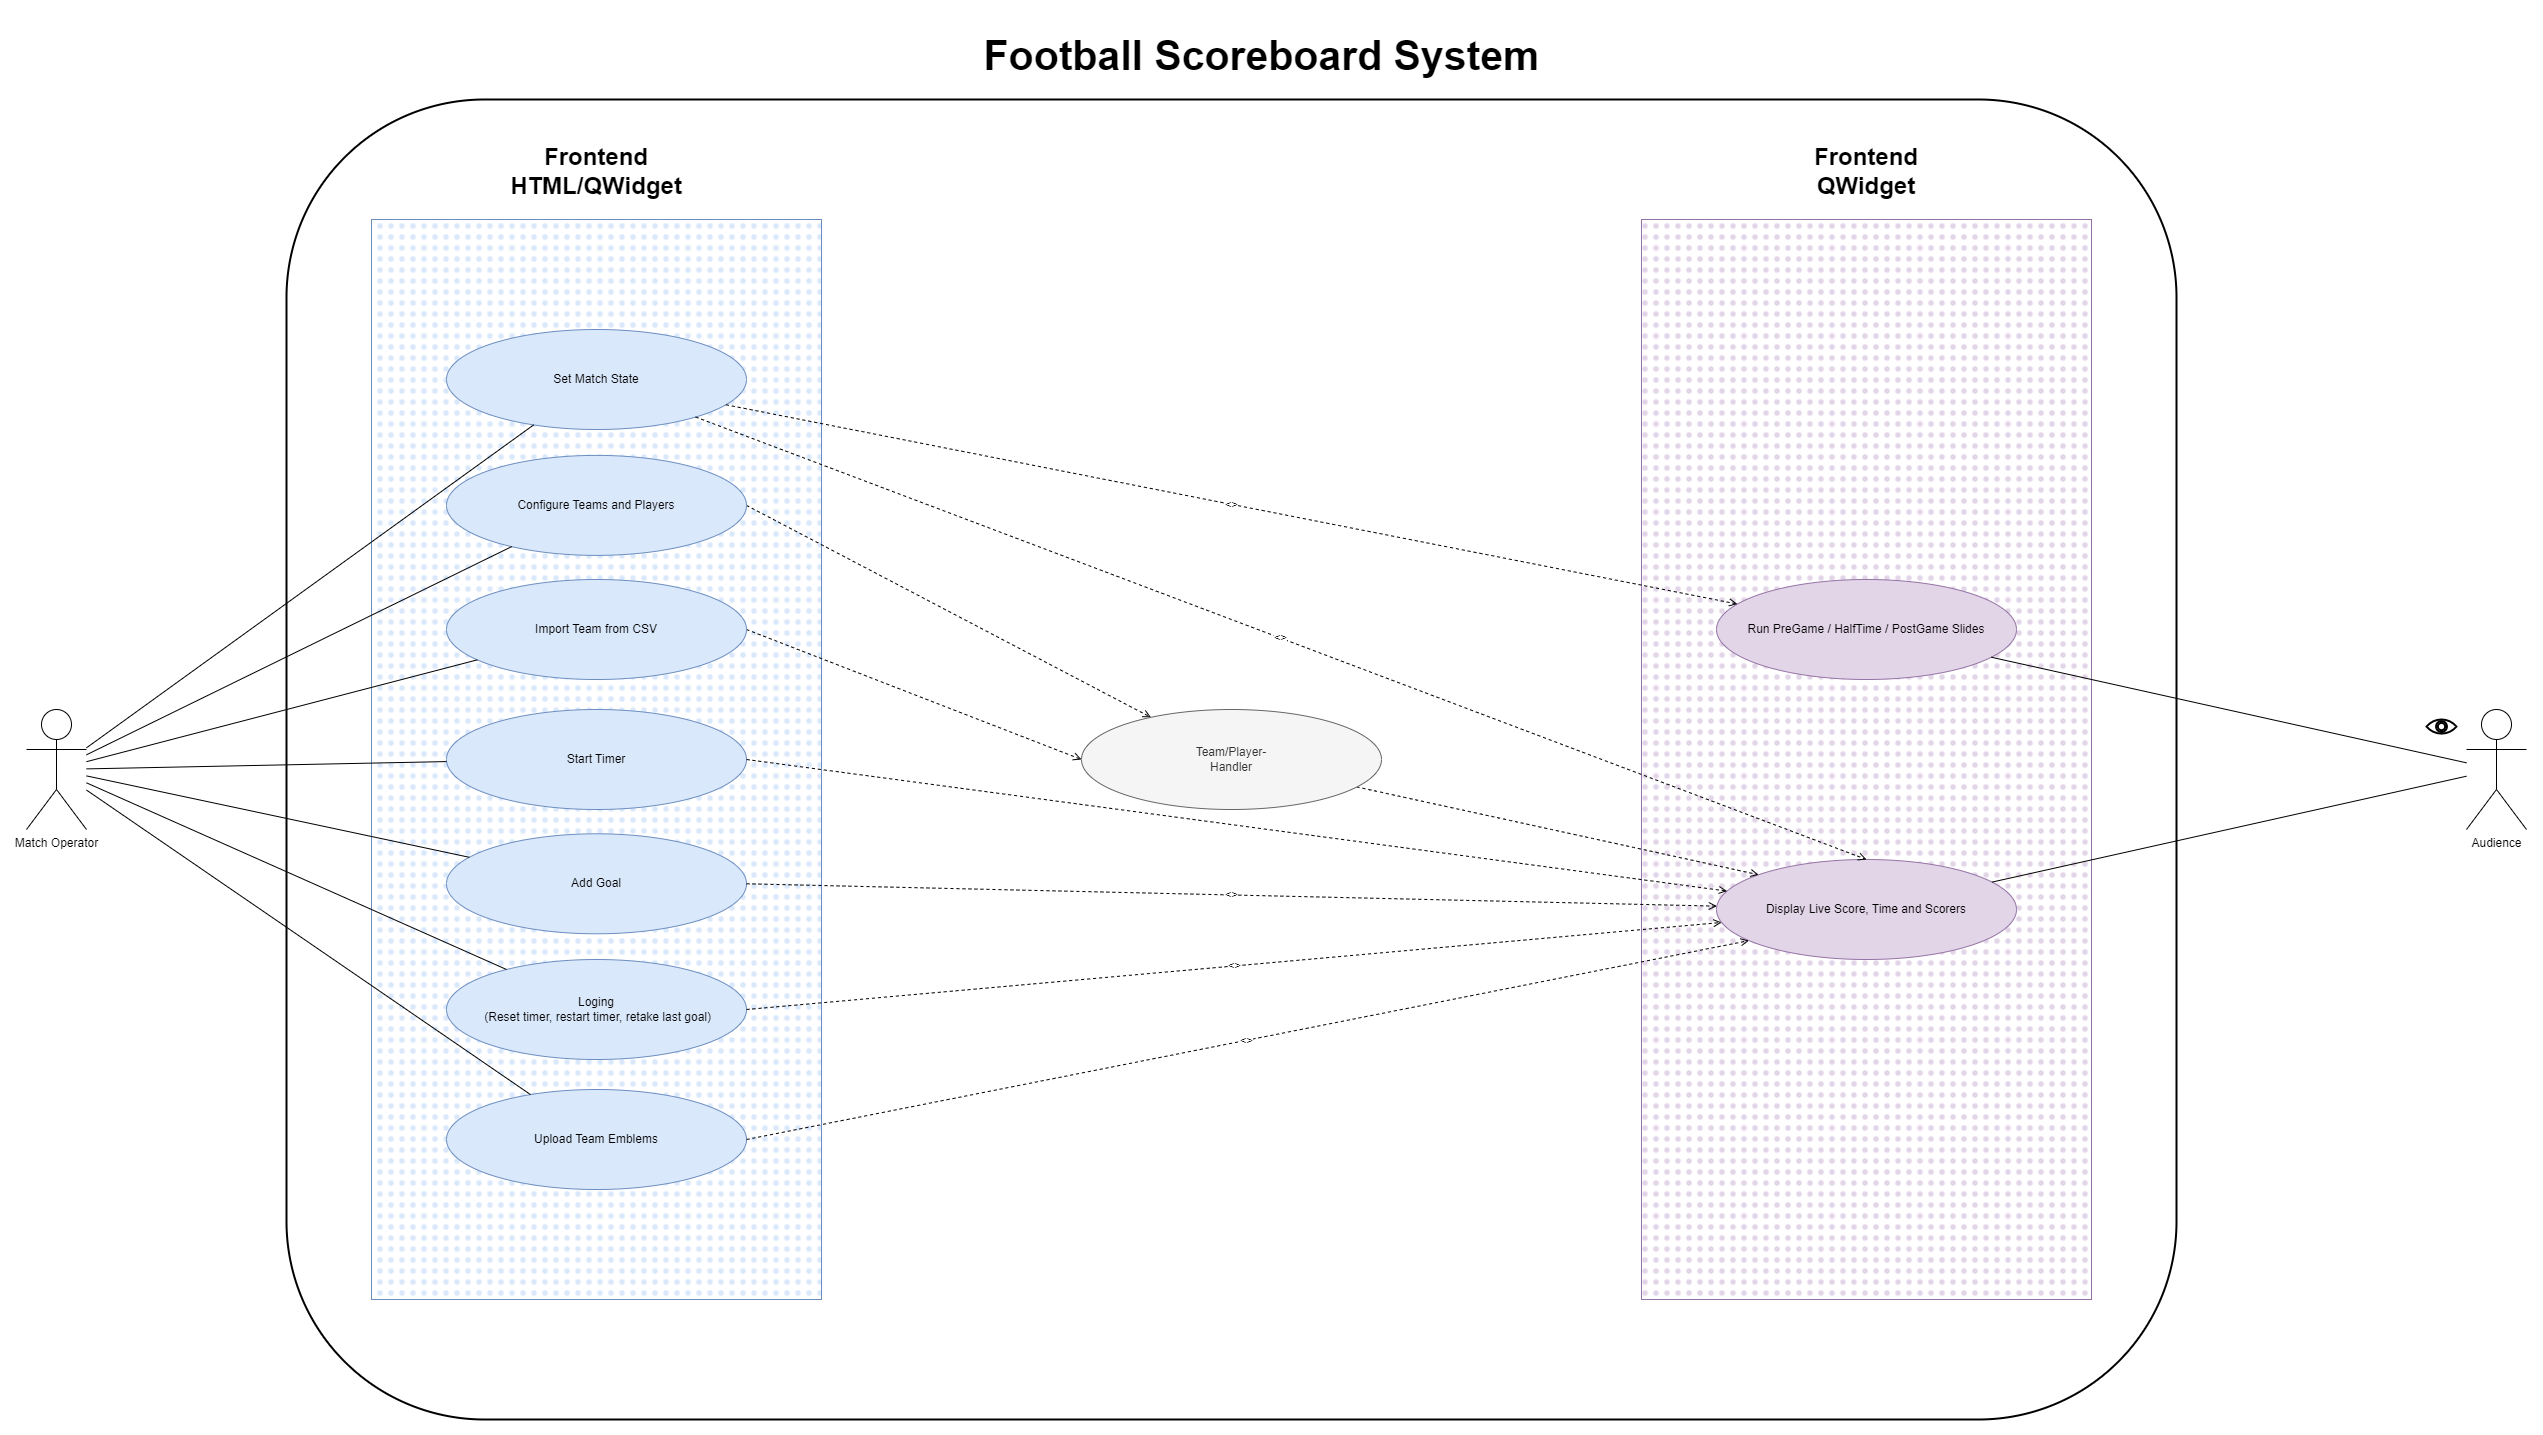

The diagram above was exported from draw.io. Its source (the exported page's mxGraphModel, read from the mxfile embedded in the PNG):
<mxGraphModel dx="4350" dy="3023" grid="1" gridSize="10" guides="1" tooltips="1" connect="1" arrows="1" fold="1" page="1" pageScale="1" pageWidth="1600" pageHeight="1000" math="0" shadow="0">
  <root>
    <mxCell id="0" />
    <mxCell id="1" parent="0" />
    <mxCell id="systemBoundary" value="&lt;h1&gt;&lt;font style=&quot;font-size: 41px;&quot;&gt;Football Scoreboard System&lt;/font&gt;&lt;/h1&gt;" style="rounded=1;whiteSpace=wrap;html=1;strokeWidth=2;align=center;verticalAlign=bottom;spacingTop=23.622;spacingLeft=61.0235;labelPosition=center;verticalLabelPosition=top;" parent="1" vertex="1">
      <mxGeometry x="-30" y="80" width="1890" height="1320" as="geometry" />
    </mxCell>
    <mxCell id="jt4kG04jPF5u_2DgYMaN-49" value="&lt;h1&gt;Frontend&lt;br&gt;HTML/QWidget&lt;/h1&gt;" style="rounded=0;whiteSpace=wrap;html=1;fillColor=#dae8fc;fillStyle=dots;strokeColor=#6c8ebf;labelPosition=center;verticalLabelPosition=top;align=center;verticalAlign=bottom;" vertex="1" parent="systemBoundary">
      <mxGeometry x="85" y="120" width="450" height="1080" as="geometry" />
    </mxCell>
    <mxCell id="jt4kG04jPF5u_2DgYMaN-53" value="&lt;h1&gt;Frontend&lt;br&gt;QWidget&lt;/h1&gt;" style="rounded=0;whiteSpace=wrap;html=1;fillColor=#e1d5e7;fillStyle=dots;strokeColor=#9673a6;labelPosition=center;verticalLabelPosition=top;align=center;verticalAlign=bottom;" vertex="1" parent="systemBoundary">
      <mxGeometry x="1355" y="120" width="450" height="1080" as="geometry" />
    </mxCell>
    <mxCell id="jt4kG04jPF5u_2DgYMaN-37" style="rounded=1;orthogonalLoop=1;jettySize=auto;html=1;exitX=1;exitY=0.5;exitDx=0;exitDy=0;dashed=1;curved=0;endArrow=open;endFill=0;" edge="1" parent="systemBoundary" source="ucConfigureTeams" target="jt4kG04jPF5u_2DgYMaN-36">
      <mxGeometry relative="1" as="geometry" />
    </mxCell>
    <mxCell id="ucConfigureTeams" value="Configure Teams and Players" style="ellipse;whiteSpace=wrap;html=1;strokeColor=#6c8ebf;align=center;verticalAlign=middle;fontFamily=Helvetica;fontSize=12;fillColor=#dae8fc;rotation=0;" parent="systemBoundary" vertex="1">
      <mxGeometry x="160.00403846153844" y="355.8863157894737" width="300" height="100" as="geometry" />
    </mxCell>
    <mxCell id="jt4kG04jPF5u_2DgYMaN-38" style="rounded=0;orthogonalLoop=1;jettySize=auto;html=1;exitX=1;exitY=0.5;exitDx=0;exitDy=0;entryX=0;entryY=0.5;entryDx=0;entryDy=0;dashed=1;endArrow=open;endFill=0;" edge="1" parent="systemBoundary" source="ucImportCsv" target="jt4kG04jPF5u_2DgYMaN-36">
      <mxGeometry relative="1" as="geometry" />
    </mxCell>
    <mxCell id="ucImportCsv" value="Import Team from CSV" style="ellipse;whiteSpace=wrap;html=1;strokeColor=#6c8ebf;align=center;verticalAlign=middle;fontFamily=Helvetica;fontSize=12;fontColor=default;fillColor=#dae8fc;movable=1;resizable=1;rotatable=1;deletable=1;editable=1;locked=0;connectable=1;resizeWidth=0;" parent="systemBoundary" vertex="1">
      <mxGeometry x="160.00272727272724" y="480.0009808102346" width="299.9994" height="99.9998" as="geometry" />
    </mxCell>
    <mxCell id="ucSetState" value="Set Match State" style="ellipse;whiteSpace=wrap;html=1;rotation=0;fillColor=#dae8fc;strokeColor=#6c8ebf;" parent="systemBoundary" vertex="1">
      <mxGeometry x="160.00403846153844" y="229.99842105263158" width="300" height="100" as="geometry" />
    </mxCell>
    <mxCell id="ucTimer" value="Start Timer" style="ellipse;whiteSpace=wrap;html=1;strokeColor=#6c8ebf;align=center;verticalAlign=middle;fontFamily=Helvetica;fontSize=12;fontColor=default;fillColor=#dae8fc;movable=1;resizable=1;rotatable=1;deletable=1;editable=1;locked=0;connectable=1;resizeWidth=0;" parent="systemBoundary" vertex="1">
      <mxGeometry x="160.00272727272724" y="610.0016204690833" width="299.9994" height="99.9998" as="geometry" />
    </mxCell>
    <mxCell id="ucAddGoal" value="Add Goal" style="ellipse;whiteSpace=wrap;html=1;strokeColor=#6c8ebf;align=center;verticalAlign=middle;fontFamily=Helvetica;fontSize=12;fontColor=default;fillColor=#dae8fc;movable=1;resizable=1;rotatable=1;deletable=1;editable=1;locked=0;connectable=1;resizeWidth=0;" parent="systemBoundary" vertex="1">
      <mxGeometry x="160.00272727272724" y="734.287313432836" width="299.9994" height="99.9998" as="geometry" />
    </mxCell>
    <mxCell id="ucUndoGoal" value="Loging&lt;br&gt;&amp;nbsp;(Reset timer, restart timer, retake last goal)" style="ellipse;whiteSpace=wrap;html=1;strokeColor=#6c8ebf;align=center;verticalAlign=middle;fontFamily=Helvetica;fontSize=12;fontColor=default;fillColor=#dae8fc;movable=1;resizable=1;rotatable=1;deletable=1;editable=1;locked=0;connectable=1;resizeWidth=0;" parent="systemBoundary" vertex="1">
      <mxGeometry x="160.00272727272724" y="860.0033049040512" width="299.9994" height="99.9998" as="geometry" />
    </mxCell>
    <mxCell id="ucUpdateEmblem" value="Upload Team Emblems" style="ellipse;whiteSpace=wrap;html=1;strokeColor=#6c8ebf;align=center;verticalAlign=middle;fontFamily=Helvetica;fontSize=12;fontColor=default;fillColor=#dae8fc;movable=1;resizable=1;rotatable=1;deletable=1;editable=1;locked=0;connectable=1;resizeWidth=0;" parent="systemBoundary" vertex="1">
      <mxGeometry x="160.00272727272724" y="989.9975053304905" width="299.9994" height="99.9998" as="geometry" />
    </mxCell>
    <mxCell id="ucDisplayLive" value="Display Live Score, Time and Scorers" style="ellipse;whiteSpace=wrap;html=1;fillColor=#e1d5e7;strokeColor=#9673a6;" parent="systemBoundary" vertex="1">
      <mxGeometry x="1430" y="760" width="299.9994" height="99.9998" as="geometry" />
    </mxCell>
    <mxCell id="ucShowSlides" value="Run PreGame / HalfTime / PostGame Slides" style="ellipse;whiteSpace=wrap;html=1;fillColor=#e1d5e7;strokeColor=#9673a6;" parent="systemBoundary" vertex="1">
      <mxGeometry x="1429.9981818181816" y="479.9985714285715" width="299.9994" height="99.9998" as="geometry" />
    </mxCell>
    <mxCell id="jt4kG04jPF5u_2DgYMaN-32" value="&lt;&lt;include&gt;&gt;" style="dashed=1;endArrow=open;html=1;exitX=1;exitY=0.5;exitDx=0;exitDy=0;entryX=0.108;entryY=0.811;entryDx=0;entryDy=0;entryPerimeter=0;" edge="1" parent="systemBoundary" source="ucUpdateEmblem" target="ucDisplayLive">
      <mxGeometry relative="1" as="geometry">
        <mxPoint x="570" y="1008" as="sourcePoint" />
        <mxPoint x="1068" y="760" as="targetPoint" />
      </mxGeometry>
    </mxCell>
    <mxCell id="jt4kG04jPF5u_2DgYMaN-40" style="rounded=0;orthogonalLoop=1;jettySize=auto;html=1;entryX=0;entryY=0;entryDx=0;entryDy=0;strokeColor=default;dashed=1;curved=1;endArrow=open;endFill=0;" edge="1" parent="systemBoundary" source="jt4kG04jPF5u_2DgYMaN-36" target="ucDisplayLive">
      <mxGeometry relative="1" as="geometry" />
    </mxCell>
    <mxCell id="jt4kG04jPF5u_2DgYMaN-41" value="" style="dashed=1;endArrow=open;html=1;exitX=1;exitY=0.5;exitDx=0;exitDy=0;" edge="1" parent="systemBoundary" source="ucTimer" target="ucDisplayLive">
      <mxGeometry relative="1" as="geometry">
        <mxPoint x="460" y="750" as="sourcePoint" />
        <mxPoint x="1452" y="815" as="targetPoint" />
      </mxGeometry>
    </mxCell>
    <mxCell id="jt4kG04jPF5u_2DgYMaN-36" value="Team/Player-&lt;br&gt;Handler" style="ellipse;whiteSpace=wrap;html=1;fillColor=#f5f5f5;strokeColor=#666666;fontColor=#333333;" vertex="1" parent="systemBoundary">
      <mxGeometry x="794.9981818181816" y="609.9985714285715" width="299.9994" height="99.9998" as="geometry" />
    </mxCell>
    <mxCell id="actorOperator" value="Match Operator" style="shape=umlActor;verticalLabelPosition=bottom;verticalAlign=top;html=1;outlineConnect=0;" parent="1" vertex="1">
      <mxGeometry x="-290" y="690" width="60" height="120" as="geometry" />
    </mxCell>
    <mxCell id="actorAudience" value="Audience" style="shape=umlActor;verticalLabelPosition=bottom;verticalAlign=top;html=1;outlineConnect=0;" parent="1" vertex="1">
      <mxGeometry x="2150" y="690" width="60" height="120" as="geometry" />
    </mxCell>
    <mxCell id="e1" style="endArrow=none;html=1;" parent="1" source="actorOperator" target="ucConfigureTeams" edge="1">
      <mxGeometry relative="1" as="geometry" />
    </mxCell>
    <mxCell id="e2" style="endArrow=none;html=1;" parent="1" source="actorOperator" target="ucImportCsv" edge="1">
      <mxGeometry relative="1" as="geometry" />
    </mxCell>
    <mxCell id="e3" style="endArrow=none;html=1;" parent="1" source="actorOperator" target="ucSetState" edge="1">
      <mxGeometry relative="1" as="geometry" />
    </mxCell>
    <mxCell id="e4" style="endArrow=none;html=1;" parent="1" source="actorOperator" target="ucTimer" edge="1">
      <mxGeometry relative="1" as="geometry" />
    </mxCell>
    <mxCell id="e5" style="endArrow=none;html=1;" parent="1" source="actorOperator" target="ucAddGoal" edge="1">
      <mxGeometry relative="1" as="geometry" />
    </mxCell>
    <mxCell id="e6" style="endArrow=none;html=1;" parent="1" source="actorOperator" target="ucUndoGoal" edge="1">
      <mxGeometry relative="1" as="geometry" />
    </mxCell>
    <mxCell id="e7" style="endArrow=none;html=1;" parent="1" source="actorOperator" target="ucUpdateEmblem" edge="1">
      <mxGeometry relative="1" as="geometry" />
    </mxCell>
    <mxCell id="e9" style="endArrow=none;html=1;" parent="1" source="actorAudience" target="ucDisplayLive" edge="1">
      <mxGeometry relative="1" as="geometry" />
    </mxCell>
    <mxCell id="e10" style="endArrow=none;html=1;" parent="1" source="actorAudience" target="ucShowSlides" edge="1">
      <mxGeometry relative="1" as="geometry" />
    </mxCell>
    <mxCell id="inc1" value="&lt;&lt;include&gt;&gt;" style="dashed=1;endArrow=open;html=1;" parent="1" source="ucSetState" target="ucShowSlides" edge="1">
      <mxGeometry relative="1" as="geometry" />
    </mxCell>
    <mxCell id="inc2" value="&lt;&lt;include&gt;&gt;" style="dashed=1;endArrow=open;html=1;entryX=0.5;entryY=0;entryDx=0;entryDy=0;" parent="1" source="ucSetState" target="ucDisplayLive" edge="1">
      <mxGeometry relative="1" as="geometry" />
    </mxCell>
    <mxCell id="inc3" value="&lt;&lt;include&gt;&gt;" style="dashed=1;endArrow=open;html=1;exitX=1;exitY=0.5;exitDx=0;exitDy=0;" parent="1" source="ucAddGoal" target="ucDisplayLive" edge="1">
      <mxGeometry relative="1" as="geometry" />
    </mxCell>
    <mxCell id="inc4" value="&lt;&lt;include&gt;&gt;" style="dashed=1;endArrow=open;html=1;exitX=1;exitY=0.5;exitDx=0;exitDy=0;" parent="1" source="ucUndoGoal" target="ucDisplayLive" edge="1">
      <mxGeometry relative="1" as="geometry" />
    </mxCell>
    <mxCell id="jt4kG04jPF5u_2DgYMaN-44" value="" style="html=1;verticalLabelPosition=bottom;align=center;labelBackgroundColor=#ffffff;verticalAlign=top;strokeWidth=2;strokeColor=#000000;shadow=0;dashed=0;shape=mxgraph.ios7.icons.eye;" vertex="1" parent="1">
      <mxGeometry x="2110" y="700" width="30" height="14.1" as="geometry" />
    </mxCell>
  </root>
</mxGraphModel>